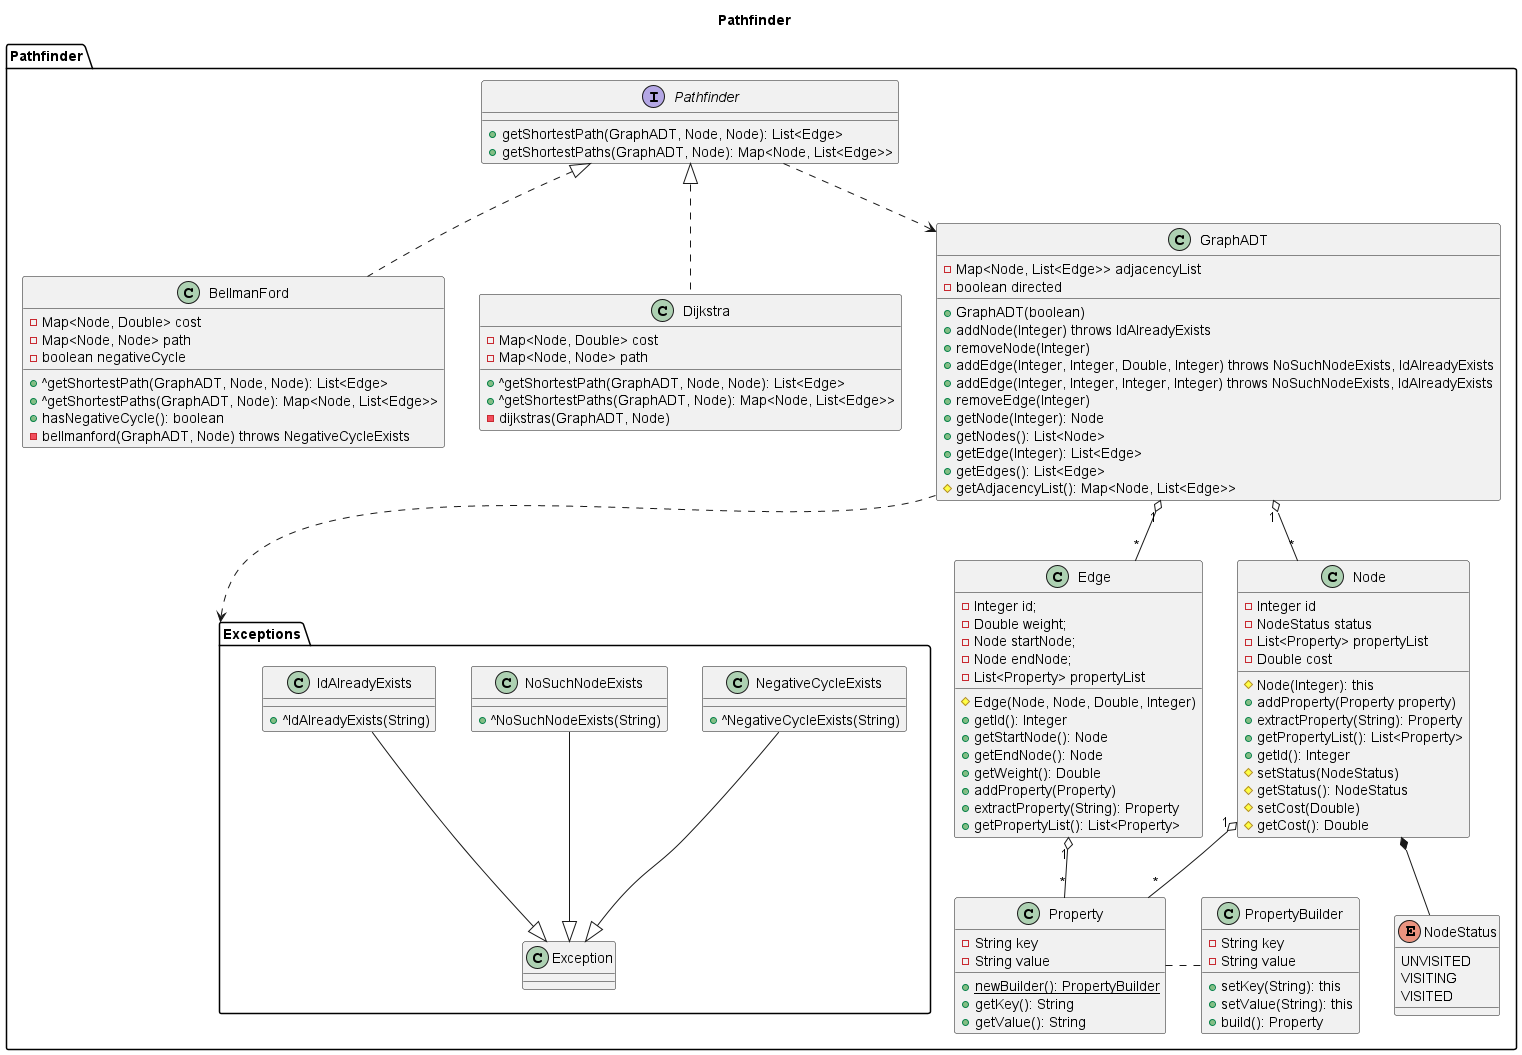

The diagram above was rendered by PlantUML. Its source (embedded in the PNG):
@startuml

title Pathfinder

package Pathfinder {

  package Exceptions {

    class NegativeCycleExists {
      +^NegativeCycleExists(String)
    }

    class NoSuchNodeExists {
      +^NoSuchNodeExists(String)
    }

    class IdAlreadyExists {
      +^IdAlreadyExists(String)
    }

  }

  class BellmanFord {
    -Map<Node, Double> cost
    -Map<Node, Node> path
    -boolean negativeCycle
    +^getShortestPath(GraphADT, Node, Node): List<Edge>
    +^getShortestPaths(GraphADT, Node): Map<Node, List<Edge>>
    +hasNegativeCycle(): boolean
    -bellmanford(GraphADT, Node) throws NegativeCycleExists
  }

  class Dijkstra {
    -Map<Node, Double> cost
    -Map<Node, Node> path
    +^getShortestPath(GraphADT, Node, Node): List<Edge>
    +^getShortestPaths(GraphADT, Node): Map<Node, List<Edge>>
    -dijkstras(GraphADT, Node)
  }

  interface Pathfinder {
    +getShortestPath(GraphADT, Node, Node): List<Edge>
    +getShortestPaths(GraphADT, Node): Map<Node, List<Edge>>
  }

  class GraphADT {
    -Map<Node, List<Edge>> adjacencyList
    -boolean directed

    +GraphADT(boolean)
    +addNode(Integer) throws IdAlreadyExists
    +removeNode(Integer)
    +addEdge(Integer, Integer, Double, Integer) throws NoSuchNodeExists, IdAlreadyExists
    +addEdge(Integer, Integer, Integer, Integer) throws NoSuchNodeExists, IdAlreadyExists
    +removeEdge(Integer)
    +getNode(Integer): Node
    +getNodes(): List<Node>
    +getEdge(Integer): List<Edge>
    +getEdges(): List<Edge>
    #getAdjacencyList(): Map<Node, List<Edge>>
  }

  class Node {
    -Integer id
    -NodeStatus status
    -List<Property> propertyList
    -Double cost

    #Node(Integer): this
    +addProperty(Property property)
    +extractProperty(String): Property
    +getPropertyList(): List<Property>
    +getId(): Integer
    #setStatus(NodeStatus)
    #getStatus(): NodeStatus
    #setCost(Double)
    #getCost(): Double
  }

  enum NodeStatus {
      UNVISITED
      VISITING
      VISITED
    }

  class Edge {
    -Integer id;
    -Double weight;
    -Node startNode;
    -Node endNode;
    -List<Property> propertyList

    #Edge(Node, Node, Double, Integer)
    +getId(): Integer
    +getStartNode(): Node
    +getEndNode(): Node
    +getWeight(): Double
    +addProperty(Property)
    +extractProperty(String): Property
    +getPropertyList(): List<Property>
  }

  class Property {
    -String key
    -String value

    +{static} newBuilder(): PropertyBuilder
    +getKey(): String
    +getValue(): String
  }

  class PropertyBuilder {
    -String key
    -String value

    +setKey(String): this
    +setValue(String): this
    +build(): Property
  }

}

NoSuchNodeExists --|> Pathfinder.Exceptions.Exception
NegativeCycleExists -down-|> Pathfinder.Exceptions.Exception
IdAlreadyExists --|> Pathfinder.Exceptions.Exception

BellmanFord .up.|> Pathfinder
Dijkstra .up.|> Pathfinder
BellmanFord -[hidden]-> Exceptions
Pathfinder ..> GraphADT

GraphADT ..> Exceptions
GraphADT "1" o-- "*" Edge
GraphADT "1" o-- "*" Node
Node *-- NodeStatus
PropertyBuilder .left. Property
Node "1" o-- "*" Property
Edge "1" o-- "*" Property


@enduml